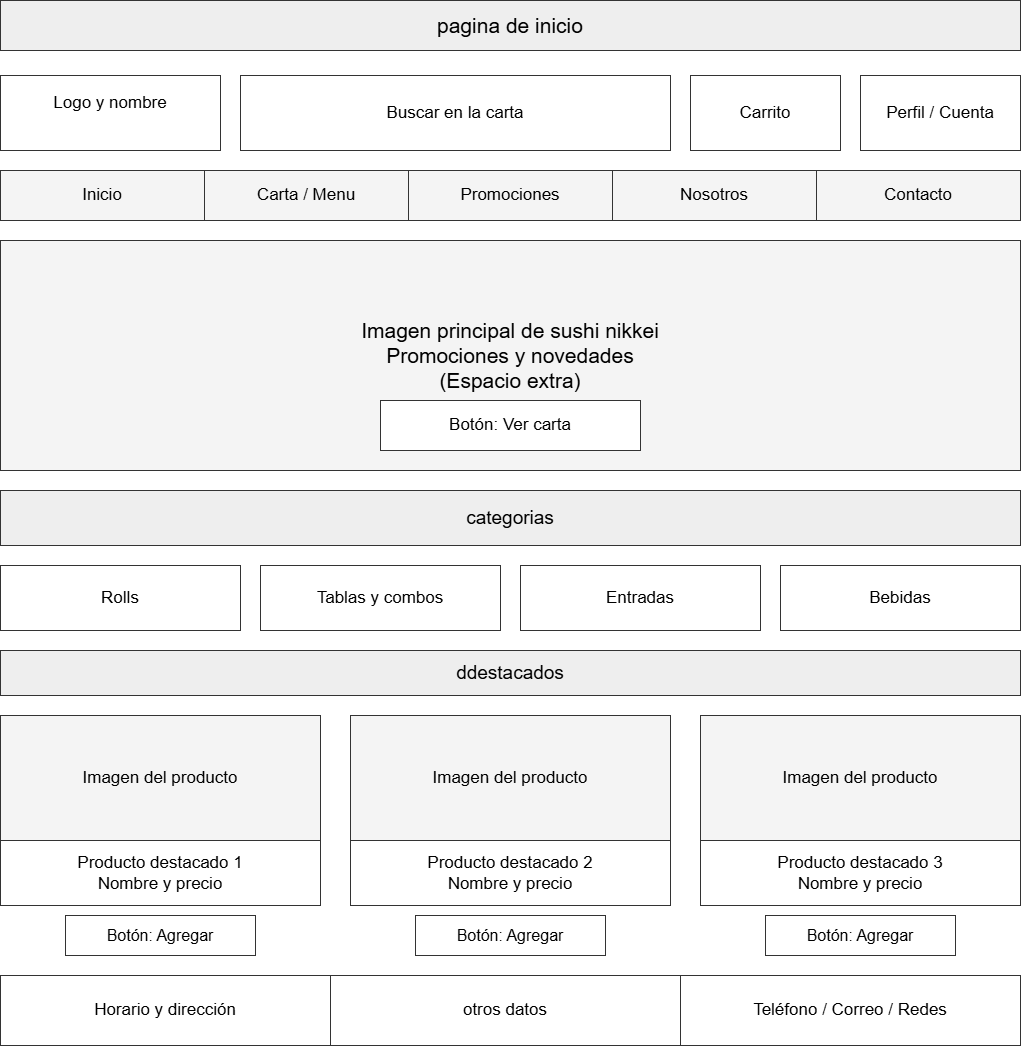

The diagram above was exported from draw.io. Its source (the exported page's mxGraphModel, read from the mxfile embedded in the PNG):
<mxGraphModel dx="2575" dy="1318" grid="1" gridSize="10" guides="1" tooltips="1" connect="1" arrows="1" fold="1" page="1" pageScale="1" pageWidth="1100" pageHeight="1100" math="0" shadow="0">
  <root>
    <mxCell id="0" />
    <mxCell id="1" parent="0" />
    <mxCell id="2" parent="1" style="rounded=0;whiteSpace=wrap;html=0;align=center;verticalAlign=middle;fillColor=#EEEEEE;strokeColor=#333333;fontSize=21;fontFamily=Helvetica;" value="pagina de inicio" vertex="1">
      <mxGeometry height="50" width="1020" x="40" y="25" as="geometry" />
    </mxCell>
    <mxCell id="3" parent="1" style="rounded=0;whiteSpace=wrap;html=0;align=center;verticalAlign=middle;fillColor=#FFFFFF;strokeColor=#333333;fontSize=17;fontFamily=Helvetica;" value="Logo y nombre&#10;" vertex="1">
      <mxGeometry height="75" width="220" x="40" y="100" as="geometry" />
    </mxCell>
    <mxCell id="4" parent="1" style="rounded=0;whiteSpace=wrap;html=0;align=center;verticalAlign=middle;fillColor=#FFFFFF;strokeColor=#333333;fontSize=17;fontFamily=Helvetica;" value="Buscar en la carta" vertex="1">
      <mxGeometry height="75" width="430" x="280" y="100" as="geometry" />
    </mxCell>
    <mxCell id="5" parent="1" style="rounded=0;whiteSpace=wrap;html=0;align=center;verticalAlign=middle;fillColor=#FFFFFF;strokeColor=#333333;fontSize=17;fontFamily=Helvetica;" value="Carrito" vertex="1">
      <mxGeometry height="75" width="150" x="730" y="100" as="geometry" />
    </mxCell>
    <mxCell id="6" parent="1" style="rounded=0;whiteSpace=wrap;html=0;align=center;verticalAlign=middle;fillColor=#FFFFFF;strokeColor=#333333;fontSize=17;fontFamily=Helvetica;" value="Perfil / Cuenta" vertex="1">
      <mxGeometry height="75" width="160" x="900" y="100" as="geometry" />
    </mxCell>
    <mxCell id="7" parent="1" style="rounded=0;whiteSpace=wrap;html=0;align=center;verticalAlign=middle;fillColor=#F4F4F4;strokeColor=#333333;fontSize=17;fontFamily=Helvetica;" value="Inicio" vertex="1">
      <mxGeometry height="50" width="204" x="40" y="195" as="geometry" />
    </mxCell>
    <mxCell id="8" parent="1" style="rounded=0;whiteSpace=wrap;html=0;align=center;verticalAlign=middle;fillColor=#F4F4F4;strokeColor=#333333;fontSize=17;fontFamily=Helvetica;" value="Carta / Menu" vertex="1">
      <mxGeometry height="50" width="204" x="244" y="195" as="geometry" />
    </mxCell>
    <mxCell id="9" parent="1" style="rounded=0;whiteSpace=wrap;html=0;align=center;verticalAlign=middle;fillColor=#F4F4F4;strokeColor=#333333;fontSize=17;fontFamily=Helvetica;" value="Promociones" vertex="1">
      <mxGeometry height="50" width="204" x="448" y="195" as="geometry" />
    </mxCell>
    <mxCell id="10" parent="1" style="rounded=0;whiteSpace=wrap;html=0;align=center;verticalAlign=middle;fillColor=#F4F4F4;strokeColor=#333333;fontSize=17;fontFamily=Helvetica;" value="Nosotros" vertex="1">
      <mxGeometry height="50" width="204" x="652" y="195" as="geometry" />
    </mxCell>
    <mxCell id="11" parent="1" style="rounded=0;whiteSpace=wrap;html=0;align=center;verticalAlign=middle;fillColor=#F4F4F4;strokeColor=#333333;fontSize=17;fontFamily=Helvetica;" value="Contacto" vertex="1">
      <mxGeometry height="50" width="204" x="856" y="195" as="geometry" />
    </mxCell>
    <mxCell id="12" parent="1" style="rounded=0;whiteSpace=wrap;html=0;align=center;verticalAlign=middle;fillColor=#F4F4F4;strokeColor=#333333;fontSize=21;fontFamily=Helvetica;" value="Imagen principal de sushi nikkei&#10;Promociones y novedades&#10;(Espacio extra)" vertex="1">
      <mxGeometry height="230" width="1020" x="40" y="265" as="geometry" />
    </mxCell>
    <mxCell id="13" parent="1" style="rounded=0;whiteSpace=wrap;html=0;align=center;verticalAlign=middle;fillColor=#FFFFFF;strokeColor=#333333;fontSize=17;fontFamily=Helvetica;" value="Botón: Ver carta" vertex="1">
      <mxGeometry height="50" width="260" x="420" y="425" as="geometry" />
    </mxCell>
    <mxCell id="14" parent="1" style="rounded=0;whiteSpace=wrap;html=0;align=center;verticalAlign=middle;fillColor=#EEEEEE;strokeColor=#333333;fontSize=19;fontFamily=Helvetica;" value="categorias" vertex="1">
      <mxGeometry height="55" width="1020" x="40" y="515" as="geometry" />
    </mxCell>
    <mxCell id="15" parent="1" style="rounded=0;whiteSpace=wrap;html=0;align=center;verticalAlign=middle;fillColor=#FFFFFF;strokeColor=#333333;fontSize=17;fontFamily=Helvetica;" value="Rolls" vertex="1">
      <mxGeometry height="65" width="240" x="40" y="590" as="geometry" />
    </mxCell>
    <mxCell id="16" parent="1" style="rounded=0;whiteSpace=wrap;html=0;align=center;verticalAlign=middle;fillColor=#FFFFFF;strokeColor=#333333;fontSize=17;fontFamily=Helvetica;" value="Tablas y combos" vertex="1">
      <mxGeometry height="65" width="240" x="300" y="590" as="geometry" />
    </mxCell>
    <mxCell id="17" parent="1" style="rounded=0;whiteSpace=wrap;html=0;align=center;verticalAlign=middle;fillColor=#FFFFFF;strokeColor=#333333;fontSize=17;fontFamily=Helvetica;" value="Entradas" vertex="1">
      <mxGeometry height="65" width="240" x="560" y="590" as="geometry" />
    </mxCell>
    <mxCell id="18" parent="1" style="rounded=0;whiteSpace=wrap;html=0;align=center;verticalAlign=middle;fillColor=#FFFFFF;strokeColor=#333333;fontSize=17;fontFamily=Helvetica;" value="Bebidas" vertex="1">
      <mxGeometry height="65" width="240" x="820" y="590" as="geometry" />
    </mxCell>
    <mxCell id="19" parent="1" style="rounded=0;whiteSpace=wrap;html=0;align=center;verticalAlign=middle;fillColor=#EEEEEE;strokeColor=#333333;fontSize=19;fontFamily=Helvetica;" value="ddestacados" vertex="1">
      <mxGeometry height="45" width="1020" x="40" y="675" as="geometry" />
    </mxCell>
    <mxCell id="20" parent="1" style="rounded=0;whiteSpace=wrap;html=0;align=center;verticalAlign=middle;fillColor=#F4F4F4;strokeColor=#333333;fontSize=17;fontFamily=Helvetica;" value="Imagen del producto" vertex="1">
      <mxGeometry height="125" width="320" x="40" y="740" as="geometry" />
    </mxCell>
    <mxCell id="21" parent="1" style="rounded=0;whiteSpace=wrap;html=0;align=center;verticalAlign=middle;fillColor=#FFFFFF;strokeColor=#333333;fontSize=17;fontFamily=Helvetica;" value="Producto destacado 1&#10;Nombre y precio" vertex="1">
      <mxGeometry height="65" width="320" x="40" y="865" as="geometry" />
    </mxCell>
    <mxCell id="22" parent="1" style="rounded=0;whiteSpace=wrap;html=0;align=center;verticalAlign=middle;fillColor=#FFFFFF;strokeColor=#333333;fontSize=16;fontFamily=Helvetica;" value="Botón: Agregar" vertex="1">
      <mxGeometry height="40" width="190" x="105" y="940" as="geometry" />
    </mxCell>
    <mxCell id="23" parent="1" style="rounded=0;whiteSpace=wrap;html=0;align=center;verticalAlign=middle;fillColor=#F4F4F4;strokeColor=#333333;fontSize=17;fontFamily=Helvetica;" value="Imagen del producto" vertex="1">
      <mxGeometry height="125" width="320" x="390" y="740" as="geometry" />
    </mxCell>
    <mxCell id="24" parent="1" style="rounded=0;whiteSpace=wrap;html=0;align=center;verticalAlign=middle;fillColor=#FFFFFF;strokeColor=#333333;fontSize=17;fontFamily=Helvetica;" value="Producto destacado 2&#10;Nombre y precio" vertex="1">
      <mxGeometry height="65" width="320" x="390" y="865" as="geometry" />
    </mxCell>
    <mxCell id="25" parent="1" style="rounded=0;whiteSpace=wrap;html=0;align=center;verticalAlign=middle;fillColor=#FFFFFF;strokeColor=#333333;fontSize=16;fontFamily=Helvetica;" value="Botón: Agregar" vertex="1">
      <mxGeometry height="40" width="190" x="455" y="940" as="geometry" />
    </mxCell>
    <mxCell id="26" parent="1" style="rounded=0;whiteSpace=wrap;html=0;align=center;verticalAlign=middle;fillColor=#F4F4F4;strokeColor=#333333;fontSize=17;fontFamily=Helvetica;" value="Imagen del producto" vertex="1">
      <mxGeometry height="125" width="320" x="740" y="740" as="geometry" />
    </mxCell>
    <mxCell id="27" parent="1" style="rounded=0;whiteSpace=wrap;html=0;align=center;verticalAlign=middle;fillColor=#FFFFFF;strokeColor=#333333;fontSize=17;fontFamily=Helvetica;" value="Producto destacado 3&#10;Nombre y precio" vertex="1">
      <mxGeometry height="65" width="320" x="740" y="865" as="geometry" />
    </mxCell>
    <mxCell id="28" parent="1" style="rounded=0;whiteSpace=wrap;html=0;align=center;verticalAlign=middle;fillColor=#FFFFFF;strokeColor=#333333;fontSize=16;fontFamily=Helvetica;" value="Botón: Agregar" vertex="1">
      <mxGeometry height="40" width="190" x="805" y="940" as="geometry" />
    </mxCell>
    <mxCell id="29" parent="1" style="rounded=0;whiteSpace=wrap;html=0;align=center;verticalAlign=middle;fillColor=#FFFFFF;strokeColor=#333333;fontSize=17;fontFamily=Helvetica;" value="Horario y dirección" vertex="1">
      <mxGeometry height="70" width="330" x="40" y="1000" as="geometry" />
    </mxCell>
    <mxCell id="30" parent="1" style="rounded=0;whiteSpace=wrap;html=0;align=center;verticalAlign=middle;fillColor=#FFFFFF;strokeColor=#333333;fontSize=17;fontFamily=Helvetica;" value="otros datos" vertex="1">
      <mxGeometry height="70" width="350" x="370" y="1000" as="geometry" />
    </mxCell>
    <mxCell id="31" parent="1" style="rounded=0;whiteSpace=wrap;html=0;align=center;verticalAlign=middle;fillColor=#FFFFFF;strokeColor=#333333;fontSize=17;fontFamily=Helvetica;" value="Teléfono / Correo / Redes" vertex="1">
      <mxGeometry height="70" width="340" x="720" y="1000" as="geometry" />
    </mxCell>
  </root>
</mxGraphModel>